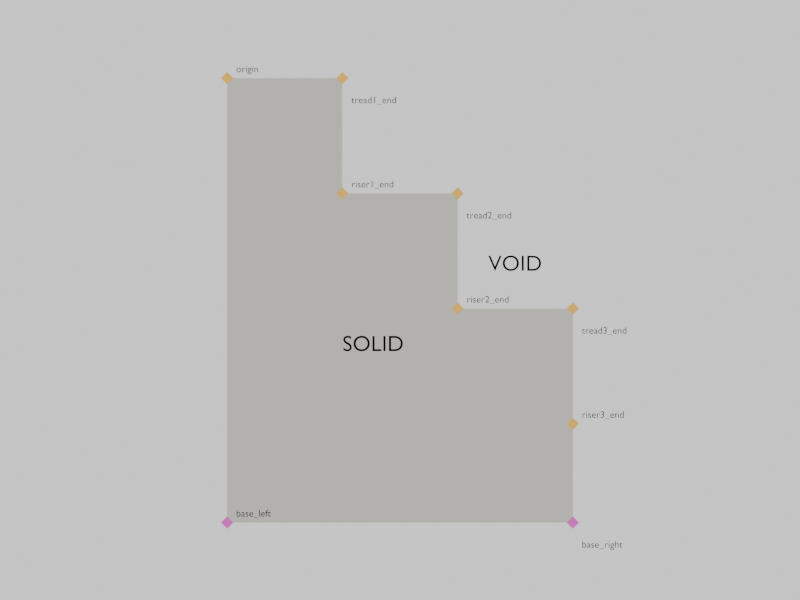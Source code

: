 # Source: stepped_paley_pl1_fig7_v1_proof.blend  (saved by Blender 5.1.30; exported with 4.5.12 LTS)
import bpy
from mathutils import Matrix  # noqa: F401  (used for matrix-valued properties, if any)

bpy.ops.wm.read_factory_settings(use_empty=True)
scene = bpy.context.scene
scene.name = 'Scene'

# ---- collections
col_sinc_reference = bpy.data.collections.new('SINC_Reference'); scene.collection.children.link(col_sinc_reference)
col_sinc_master = bpy.data.collections.new('SINC_Master'); scene.collection.children.link(col_sinc_master)
col_sinc_annotations = bpy.data.collections.new('SINC_Annotations'); scene.collection.children.link(col_sinc_annotations)
col_sinc_cameras = bpy.data.collections.new('SINC_Cameras'); scene.collection.children.link(col_sinc_cameras)
col_sinc_wireproxy = bpy.data.collections.new('SINC_WireProxy'); scene.collection.children.link(col_sinc_wireproxy)

# ---- materials (node trees are filled in below, after node groups)
mat_sinc_mat_stone = bpy.data.materials.new('SINC_Mat_Stone')
mat_sinc_mat_stone.diffuse_color = (0.62, 0.6, 0.55, 1.0)
mat_sinc_mat_ev_estimated = bpy.data.materials.new('SINC_Mat_Ev_ESTIMATED')
mat_sinc_mat_ev_estimated.diffuse_color = (0.95, 0.55, 0.1, 1.0)
mat_sinc_mat_black = bpy.data.materials.new('SINC_Mat_Black')
mat_sinc_mat_black.diffuse_color = (0.0, 0.0, 0.0, 1.0)
mat_sinc_mat_ev_authored = bpy.data.materials.new('SINC_Mat_Ev_AUTHORED')
mat_sinc_mat_ev_authored.diffuse_color = (0.85, 0.1, 0.65, 1.0)

# ---- material node trees
mat_sinc_mat_stone.use_nodes = True; mat_sinc_mat_stone.node_tree.nodes.clear()
_N = mat_sinc_mat_stone.node_tree.nodes; _L = mat_sinc_mat_stone.node_tree.links
n0 = _N.new('ShaderNodeEmission'); n0.name = 'Emission'; n0.location = (0, 0)
n0.inputs[0].default_value = (0.62, 0.6, 0.55, 1.0)
n1 = _N.new('ShaderNodeOutputMaterial'); n1.name = 'Material Output'; n1.location = (0, 0)
_L.new(n0.outputs[0], n1.inputs[0])
n1.is_active_output = True
mat_sinc_mat_ev_estimated.use_nodes = True; mat_sinc_mat_ev_estimated.node_tree.nodes.clear()
_N = mat_sinc_mat_ev_estimated.node_tree.nodes; _L = mat_sinc_mat_ev_estimated.node_tree.links
n0 = _N.new('ShaderNodeEmission'); n0.name = 'Emission'; n0.location = (0, 0)
n0.inputs[0].default_value = (0.95, 0.55, 0.1, 1.0)
n1 = _N.new('ShaderNodeOutputMaterial'); n1.name = 'Material Output'; n1.location = (0, 0)
_L.new(n0.outputs[0], n1.inputs[0])
n1.is_active_output = True
mat_sinc_mat_black.use_nodes = True; mat_sinc_mat_black.node_tree.nodes.clear()
_N = mat_sinc_mat_black.node_tree.nodes; _L = mat_sinc_mat_black.node_tree.links
n0 = _N.new('ShaderNodeEmission'); n0.name = 'Emission'; n0.location = (0, 0)
n0.inputs[0].default_value = (0.0, 0.0, 0.0, 1.0)
n1 = _N.new('ShaderNodeOutputMaterial'); n1.name = 'Material Output'; n1.location = (0, 0)
_L.new(n0.outputs[0], n1.inputs[0])
n1.is_active_output = True
mat_sinc_mat_ev_authored.use_nodes = True; mat_sinc_mat_ev_authored.node_tree.nodes.clear()
_N = mat_sinc_mat_ev_authored.node_tree.nodes; _L = mat_sinc_mat_ev_authored.node_tree.links
n0 = _N.new('ShaderNodeEmission'); n0.name = 'Emission'; n0.location = (0, 0)
n0.inputs[0].default_value = (0.85, 0.1, 0.65, 1.0)
n1 = _N.new('ShaderNodeOutputMaterial'); n1.name = 'Material Output'; n1.location = (0, 0)
_L.new(n0.outputs[0], n1.inputs[0])
n1.is_active_output = True

# ---- world
world_sinc_world = bpy.data.worlds.new('SINC_World'); scene.world = world_sinc_world
world_sinc_world.use_nodes = True; world_sinc_world.node_tree.nodes.clear()
_N = world_sinc_world.node_tree.nodes; _L = world_sinc_world.node_tree.links
n0 = _N.new('ShaderNodeBackground'); n0.name = 'Background'; n0.location = (-200, 100)
n0.inputs[0].default_value = (1.0, 1.0, 1.0, 1.0)
n1 = _N.new('ShaderNodeOutputWorld'); n1.name = 'World Output'; n1.location = (200, 100)
_L.new(n0.outputs[0], n1.inputs[0])
n1.is_active_output = True

# ---- cameras
cam_sinc_cam_front = bpy.data.cameras.new('SINC_Cam_Front')
cam_sinc_cam_front.type = 'ORTHO'
cam_sinc_cam_front.clip_start = 0.00108
cam_sinc_cam_front.clip_end = 21.6
cam_sinc_cam_front.ortho_scale = 0.486
cam_sinc_cam_opposite = bpy.data.cameras.new('SINC_Cam_Opposite')
cam_sinc_cam_opposite.type = 'ORTHO'
cam_sinc_cam_opposite.clip_start = 0.00108
cam_sinc_cam_opposite.clip_end = 21.6
cam_sinc_cam_opposite.ortho_scale = 0.486
cam_sinc_cam_threequarter = bpy.data.cameras.new('SINC_Cam_ThreeQuarter')
cam_sinc_cam_threequarter.clip_start = 0.00108
cam_sinc_cam_threequarter.clip_end = 21.6
cam_sinc_cam_wire = bpy.data.cameras.new('SINC_Cam_Wire')
cam_sinc_cam_wire.clip_start = 0.00108
cam_sinc_cam_wire.clip_end = 21.6

# ---- meshes
me_sinc_station_origin = bpy.data.meshes.new('SINC_Station_origin')
me_sinc_station_origin.from_pydata([(0.00378, 0.0, 0.0), (-0.00378, 0.0, 0.0), (0.0, 0.00378, 0.0), (0.0, -0.00378, 0.0), (0.0, 0.0, 0.00378), (0.0, 0.0, -0.00378)], [], [(0, 2, 4), (2, 1, 4), (1, 3, 4), (3, 0, 4), (2, 0, 5), (1, 2, 5), (3, 1, 5), (0, 3, 5)])
me_sinc_station_origin.materials.append(mat_sinc_mat_ev_estimated)
me_sinc_station_origin.update()
me_sinc_station_tread1_end = bpy.data.meshes.new('SINC_Station_tread1_end')
me_sinc_station_tread1_end.from_pydata([(0.00378, 0.0, 0.0), (-0.00378, 0.0, 0.0), (0.0, 0.00378, 0.0), (0.0, -0.00378, 0.0), (0.0, 0.0, 0.00378), (0.0, 0.0, -0.00378)], [], [(0, 2, 4), (2, 1, 4), (1, 3, 4), (3, 0, 4), (2, 0, 5), (1, 2, 5), (3, 1, 5), (0, 3, 5)])
me_sinc_station_tread1_end.materials.append(mat_sinc_mat_ev_estimated)
me_sinc_station_tread1_end.update()
me_sinc_station_riser1_end = bpy.data.meshes.new('SINC_Station_riser1_end')
me_sinc_station_riser1_end.from_pydata([(0.00378, 0.0, 0.0), (-0.00378, 0.0, 0.0), (0.0, 0.00378, 0.0), (0.0, -0.00378, 0.0), (0.0, 0.0, 0.00378), (0.0, 0.0, -0.00378)], [], [(0, 2, 4), (2, 1, 4), (1, 3, 4), (3, 0, 4), (2, 0, 5), (1, 2, 5), (3, 1, 5), (0, 3, 5)])
me_sinc_station_riser1_end.materials.append(mat_sinc_mat_ev_estimated)
me_sinc_station_riser1_end.update()
me_sinc_station_tread2_end = bpy.data.meshes.new('SINC_Station_tread2_end')
me_sinc_station_tread2_end.from_pydata([(0.00378, 0.0, 0.0), (-0.00378, 0.0, 0.0), (0.0, 0.00378, 0.0), (0.0, -0.00378, 0.0), (0.0, 0.0, 0.00378), (0.0, 0.0, -0.00378)], [], [(0, 2, 4), (2, 1, 4), (1, 3, 4), (3, 0, 4), (2, 0, 5), (1, 2, 5), (3, 1, 5), (0, 3, 5)])
me_sinc_station_tread2_end.materials.append(mat_sinc_mat_ev_estimated)
me_sinc_station_tread2_end.update()
me_sinc_station_riser2_end = bpy.data.meshes.new('SINC_Station_riser2_end')
me_sinc_station_riser2_end.from_pydata([(0.00378, 0.0, 0.0), (-0.00378, 0.0, 0.0), (0.0, 0.00378, 0.0), (0.0, -0.00378, 0.0), (0.0, 0.0, 0.00378), (0.0, 0.0, -0.00378)], [], [(0, 2, 4), (2, 1, 4), (1, 3, 4), (3, 0, 4), (2, 0, 5), (1, 2, 5), (3, 1, 5), (0, 3, 5)])
me_sinc_station_riser2_end.materials.append(mat_sinc_mat_ev_estimated)
me_sinc_station_riser2_end.update()
me_sinc_station_tread3_end = bpy.data.meshes.new('SINC_Station_tread3_end')
me_sinc_station_tread3_end.from_pydata([(0.00378, 0.0, 0.0), (-0.00378, 0.0, 0.0), (0.0, 0.00378, 0.0), (0.0, -0.00378, 0.0), (0.0, 0.0, 0.00378), (0.0, 0.0, -0.00378)], [], [(0, 2, 4), (2, 1, 4), (1, 3, 4), (3, 0, 4), (2, 0, 5), (1, 2, 5), (3, 1, 5), (0, 3, 5)])
me_sinc_station_tread3_end.materials.append(mat_sinc_mat_ev_estimated)
me_sinc_station_tread3_end.update()
me_sinc_station_riser3_end = bpy.data.meshes.new('SINC_Station_riser3_end')
me_sinc_station_riser3_end.from_pydata([(0.00378, 0.0, 0.0), (-0.00378, 0.0, 0.0), (0.0, 0.00378, 0.0), (0.0, -0.00378, 0.0), (0.0, 0.0, 0.00378), (0.0, 0.0, -0.00378)], [], [(0, 2, 4), (2, 1, 4), (1, 3, 4), (3, 0, 4), (2, 0, 5), (1, 2, 5), (3, 1, 5), (0, 3, 5)])
me_sinc_station_riser3_end.materials.append(mat_sinc_mat_ev_estimated)
me_sinc_station_riser3_end.update()
me_sinc_station_base_right = bpy.data.meshes.new('SINC_Station_base_right')
me_sinc_station_base_right.from_pydata([(0.00378, 0.0, 0.0), (-0.00378, 0.0, 0.0), (0.0, 0.00378, 0.0), (0.0, -0.00378, 0.0), (0.0, 0.0, 0.00378), (0.0, 0.0, -0.00378)], [], [(0, 2, 4), (2, 1, 4), (1, 3, 4), (3, 0, 4), (2, 0, 5), (1, 2, 5), (3, 1, 5), (0, 3, 5)])
me_sinc_station_base_right.materials.append(mat_sinc_mat_ev_authored)
me_sinc_station_base_right.update()
me_sinc_station_base_left = bpy.data.meshes.new('SINC_Station_base_left')
me_sinc_station_base_left.from_pydata([(0.00378, 0.0, 0.0), (-0.00378, 0.0, 0.0), (0.0, 0.00378, 0.0), (0.0, -0.00378, 0.0), (0.0, 0.0, 0.00378), (0.0, 0.0, -0.00378)], [], [(0, 2, 4), (2, 1, 4), (1, 3, 4), (3, 0, 4), (2, 0, 5), (1, 2, 5), (3, 1, 5), (0, 3, 5)])
me_sinc_station_base_left.materials.append(mat_sinc_mat_ev_authored)
me_sinc_station_base_left.update()
me_sinc_master_stepped_paley_pl1_fig7_v1 = bpy.data.meshes.new('SINC_Master_stepped_paley_pl1_fig7_v1')
me_sinc_master_stepped_paley_pl1_fig7_v1.from_pydata([(0.0, 0.0, 0.035), (0.07, 0.0, 0.035), (0.07, -0.07, 0.035), (0.14, -0.07, 0.035), (0.14, -0.14, 0.035), (0.21, -0.14, 0.035), (0.21, -0.27, 0.035), (0.0, -0.27, 0.035), (0.0, 0.0, -0.035), (0.07, 0.0, -0.035), (0.07, -0.07, -0.035), (0.14, -0.07, -0.035), (0.14, -0.14, -0.035), (0.21, -0.14, -0.035), (0.21, -0.27, -0.035), (0.0, -0.27, -0.035), (0.0, 0.0, -0.035), (0.0, 0.0, 0.035), (0.07, 0.0, -0.035), (0.07, 0.0, 0.035), (0.07, -0.07, -0.035), (0.07, -0.07, 0.035), (0.14, -0.07, -0.035), (0.14, -0.07, 0.035), (0.14, -0.14, -0.035), (0.14, -0.14, 0.035), (0.21, -0.14, -0.035), (0.21, -0.14, 0.035), (0.21, -0.27, -0.035), (0.21, -0.27, 0.035), (0.0, -0.27, -0.035), (0.0, -0.27, 0.035)], [], [(5, 4, 3, 2, 1, 0, 7, 6), (11, 12, 13, 14, 15, 8, 9, 10), (17, 19, 18, 16), (19, 21, 20, 18), (21, 23, 22, 20), (23, 25, 24, 22), (25, 27, 26, 24), (29, 31, 30, 28), (31, 17, 16, 30), (27, 29, 28, 26)])
me_sinc_master_stepped_paley_pl1_fig7_v1.polygons.foreach_set('use_smooth', [0, 0, 1, 1, 1, 1, 1, 1, 1, 1])
_uv = me_sinc_master_stepped_paley_pl1_fig7_v1.uv_layers.new(name='UVMap')
_uv.uv.foreach_set('vector', [0.625, 0.0, 0.5, 0.0, 0.375, 0.0, 0.25, 0.0, 0.125, 0.0, 0.0, 0.0, 1.0, 0.0, 0.875, 0.0, 0.375, 0.0, 0.5, 0.0, 0.625, 0.0, 0.875, 0.0, 1.0, 0.0, 0.0, 0.0, 0.125, 0.0, 0.25, 0.0, 0.0, 1.0, 0.1111, 1.0, 0.1111, 0.0, 0.0, 0.0, 0.1111, 1.0, 0.2222, 1.0, 0.2222, 0.0, 0.1111, 0.0, 0.2222, 1.0, 0.3333, 1.0, 0.3333, 0.0, 0.2222, 0.0, 0.3333, 1.0, 0.4444, 1.0, 0.4444, 0.0, 0.3333, 0.0, 0.4444, 1.0, 0.5556, 1.0, 0.5556, 0.0, 0.4444, 0.0, 0.7778, 1.0, 0.8889, 1.0, 0.8889, 0.0, 0.7778, 0.0, 0.8889, 1.0, 1.0, 1.0, 1.0, 0.0, 0.8889, 0.0, 0.5556, 1.0, 0.7778, 1.0, 0.7778, 0.0, 0.5556, 0.0])
me_sinc_master_stepped_paley_pl1_fig7_v1.materials.append(mat_sinc_mat_black)
me_sinc_master_stepped_paley_pl1_fig7_v1.auto_texspace = False
me_sinc_master_stepped_paley_pl1_fig7_v1.update()

# ---- curves / text
cu_sinc_master_stepped_paley_pl1_fig7_v1 = bpy.data.curves.new('SINC_Master_stepped_paley_pl1_fig7_v1', 'CURVE')
cu_sinc_master_stepped_paley_pl1_fig7_v1.dimensions = '2D'
_sp = cu_sinc_master_stepped_paley_pl1_fig7_v1.splines.new('POLY'); _sp.points.add(8)
_sp.points.foreach_set('co', [0.0, 0.0, 0.0, 1.0, 0.07, 0.0, 0.0, 1.0, 0.07, -0.07, 0.0, 1.0, 0.14, -0.07, 0.0, 1.0, 0.14, -0.14, 0.0, 1.0, 0.21, -0.14, 0.0, 1.0, 0.21, -0.21, 0.0, 1.0, 0.21, -0.27, 0.0, 1.0, 0.0, -0.27, 0.0, 1.0])
_sp.use_cyclic_u = True
cu_sinc_master_stepped_paley_pl1_fig7_v1.materials.append(mat_sinc_mat_stone)
cu_sinc_master_stepped_paley_pl1_fig7_v1.extrude = 0.035
cu_sinc_master_stepped_paley_pl1_fig7_v1.fill_mode = 'BOTH'
txt_sinc_label_origin = bpy.data.curves.new('SINC_Label_origin', 'FONT')
txt_sinc_label_origin.dimensions = '2D'
txt_sinc_label_origin.body = 'origin'
txt_sinc_label_origin.materials.append(mat_sinc_mat_black)
txt_sinc_label_origin.align_y = 'CENTER'
txt_sinc_label_origin.size = 0.00594
txt_sinc_label_tread1_end = bpy.data.curves.new('SINC_Label_tread1_end', 'FONT')
txt_sinc_label_tread1_end.dimensions = '2D'
txt_sinc_label_tread1_end.body = 'tread1_end'
txt_sinc_label_tread1_end.materials.append(mat_sinc_mat_black)
txt_sinc_label_tread1_end.align_y = 'CENTER'
txt_sinc_label_tread1_end.size = 0.00594
txt_sinc_label_riser1_end = bpy.data.curves.new('SINC_Label_riser1_end', 'FONT')
txt_sinc_label_riser1_end.dimensions = '2D'
txt_sinc_label_riser1_end.body = 'riser1_end'
txt_sinc_label_riser1_end.materials.append(mat_sinc_mat_black)
txt_sinc_label_riser1_end.align_y = 'CENTER'
txt_sinc_label_riser1_end.size = 0.00594
txt_sinc_label_tread2_end = bpy.data.curves.new('SINC_Label_tread2_end', 'FONT')
txt_sinc_label_tread2_end.dimensions = '2D'
txt_sinc_label_tread2_end.body = 'tread2_end'
txt_sinc_label_tread2_end.materials.append(mat_sinc_mat_black)
txt_sinc_label_tread2_end.align_y = 'CENTER'
txt_sinc_label_tread2_end.size = 0.00594
txt_sinc_label_riser2_end = bpy.data.curves.new('SINC_Label_riser2_end', 'FONT')
txt_sinc_label_riser2_end.dimensions = '2D'
txt_sinc_label_riser2_end.body = 'riser2_end'
txt_sinc_label_riser2_end.materials.append(mat_sinc_mat_black)
txt_sinc_label_riser2_end.align_y = 'CENTER'
txt_sinc_label_riser2_end.size = 0.00594
txt_sinc_label_tread3_end = bpy.data.curves.new('SINC_Label_tread3_end', 'FONT')
txt_sinc_label_tread3_end.dimensions = '2D'
txt_sinc_label_tread3_end.body = 'tread3_end'
txt_sinc_label_tread3_end.materials.append(mat_sinc_mat_black)
txt_sinc_label_tread3_end.align_y = 'CENTER'
txt_sinc_label_tread3_end.size = 0.00594
txt_sinc_label_riser3_end = bpy.data.curves.new('SINC_Label_riser3_end', 'FONT')
txt_sinc_label_riser3_end.dimensions = '2D'
txt_sinc_label_riser3_end.body = 'riser3_end'
txt_sinc_label_riser3_end.materials.append(mat_sinc_mat_black)
txt_sinc_label_riser3_end.align_y = 'CENTER'
txt_sinc_label_riser3_end.size = 0.00594
txt_sinc_label_base_right = bpy.data.curves.new('SINC_Label_base_right', 'FONT')
txt_sinc_label_base_right.dimensions = '2D'
txt_sinc_label_base_right.body = 'base_right'
txt_sinc_label_base_right.materials.append(mat_sinc_mat_black)
txt_sinc_label_base_right.align_y = 'CENTER'
txt_sinc_label_base_right.size = 0.00594
txt_sinc_label_base_left = bpy.data.curves.new('SINC_Label_base_left', 'FONT')
txt_sinc_label_base_left.dimensions = '2D'
txt_sinc_label_base_left.body = 'base_left'
txt_sinc_label_base_left.materials.append(mat_sinc_mat_black)
txt_sinc_label_base_left.align_y = 'CENTER'
txt_sinc_label_base_left.size = 0.00594
txt_sinc_labelsolid = bpy.data.curves.new('SINC_LabelSolid', 'FONT')
txt_sinc_labelsolid.dimensions = '2D'
txt_sinc_labelsolid.body = 'SOLID'
txt_sinc_labelsolid.materials.append(mat_sinc_mat_black)
txt_sinc_labelsolid.align_x = 'CENTER'
txt_sinc_labelsolid.align_y = 'CENTER'
txt_sinc_labelsolid.size = 0.0135
txt_sinc_labelvoid = bpy.data.curves.new('SINC_LabelVoid', 'FONT')
txt_sinc_labelvoid.dimensions = '2D'
txt_sinc_labelvoid.body = 'VOID'
txt_sinc_labelvoid.materials.append(mat_sinc_mat_black)
txt_sinc_labelvoid.align_x = 'CENTER'
txt_sinc_labelvoid.align_y = 'CENTER'
txt_sinc_labelvoid.size = 0.0135

# ---- objects
ob_sinc_master_stepped_paley_pl1_fig7_v1 = bpy.data.objects.new('SINC_Master_stepped_paley_pl1_fig7_v1', cu_sinc_master_stepped_paley_pl1_fig7_v1)
ob_sinc_station_origin = bpy.data.objects.new('SINC_Station_origin', me_sinc_station_origin)
ob_sinc_label_origin = bpy.data.objects.new('SINC_Label_origin', txt_sinc_label_origin)
ob_sinc_station_tread1_end = bpy.data.objects.new('SINC_Station_tread1_end', me_sinc_station_tread1_end)
ob_sinc_label_tread1_end = bpy.data.objects.new('SINC_Label_tread1_end', txt_sinc_label_tread1_end)
ob_sinc_station_riser1_end = bpy.data.objects.new('SINC_Station_riser1_end', me_sinc_station_riser1_end)
ob_sinc_label_riser1_end = bpy.data.objects.new('SINC_Label_riser1_end', txt_sinc_label_riser1_end)
ob_sinc_station_tread2_end = bpy.data.objects.new('SINC_Station_tread2_end', me_sinc_station_tread2_end)
ob_sinc_label_tread2_end = bpy.data.objects.new('SINC_Label_tread2_end', txt_sinc_label_tread2_end)
ob_sinc_station_riser2_end = bpy.data.objects.new('SINC_Station_riser2_end', me_sinc_station_riser2_end)
ob_sinc_label_riser2_end = bpy.data.objects.new('SINC_Label_riser2_end', txt_sinc_label_riser2_end)
ob_sinc_station_tread3_end = bpy.data.objects.new('SINC_Station_tread3_end', me_sinc_station_tread3_end)
ob_sinc_label_tread3_end = bpy.data.objects.new('SINC_Label_tread3_end', txt_sinc_label_tread3_end)
ob_sinc_station_riser3_end = bpy.data.objects.new('SINC_Station_riser3_end', me_sinc_station_riser3_end)
ob_sinc_label_riser3_end = bpy.data.objects.new('SINC_Label_riser3_end', txt_sinc_label_riser3_end)
ob_sinc_station_base_right = bpy.data.objects.new('SINC_Station_base_right', me_sinc_station_base_right)
ob_sinc_label_base_right = bpy.data.objects.new('SINC_Label_base_right', txt_sinc_label_base_right)
ob_sinc_station_base_left = bpy.data.objects.new('SINC_Station_base_left', me_sinc_station_base_left)
ob_sinc_label_base_left = bpy.data.objects.new('SINC_Label_base_left', txt_sinc_label_base_left)
ob_sinc_labelsolid = bpy.data.objects.new('SINC_LabelSolid', txt_sinc_labelsolid)
ob_sinc_labelvoid = bpy.data.objects.new('SINC_LabelVoid', txt_sinc_labelvoid)
ob_sinc_cam_front = bpy.data.objects.new('SINC_Cam_Front', cam_sinc_cam_front)
ob_sinc_cam_opposite = bpy.data.objects.new('SINC_Cam_Opposite', cam_sinc_cam_opposite)
ob_sinc_cam_threequarter = bpy.data.objects.new('SINC_Cam_ThreeQuarter', cam_sinc_cam_threequarter)
ob_sinc_cam_wire = bpy.data.objects.new('SINC_Cam_Wire', cam_sinc_cam_wire)
ob_sinc_wireproxy = bpy.data.objects.new('SINC_WireProxy', me_sinc_master_stepped_paley_pl1_fig7_v1)

# ---- transforms, parenting, visibility, modifiers, constraints
ob_sinc_master_stepped_paley_pl1_fig7_v1.location = (0.0, 0.0, 0.0)
ob_sinc_master_stepped_paley_pl1_fig7_v1.rotation_euler = (1.571, 0.0, 0.0)
ob_sinc_station_origin.location = (0.0, -0.03905, 0.0)
ob_sinc_label_origin.location = (0.0054, -0.03905, 0.0054)
ob_sinc_label_origin.rotation_euler = (1.571, 0.0, 0.0)
ob_sinc_station_tread1_end.location = (0.07, -0.03905, 0.0)
ob_sinc_label_tread1_end.location = (0.0754, -0.03905, -0.0135)
ob_sinc_label_tread1_end.rotation_euler = (1.571, 0.0, 0.0)
ob_sinc_station_riser1_end.location = (0.07, -0.03905, -0.07)
ob_sinc_label_riser1_end.location = (0.0754, -0.03905, -0.0646)
ob_sinc_label_riser1_end.rotation_euler = (1.571, 0.0, 0.0)
ob_sinc_station_tread2_end.location = (0.14, -0.03905, -0.07)
ob_sinc_label_tread2_end.location = (0.1454, -0.03905, -0.0835)
ob_sinc_label_tread2_end.rotation_euler = (1.571, 0.0, 0.0)
ob_sinc_station_riser2_end.location = (0.14, -0.03905, -0.14)
ob_sinc_label_riser2_end.location = (0.1454, -0.03905, -0.1346)
ob_sinc_label_riser2_end.rotation_euler = (1.571, 0.0, 0.0)
ob_sinc_station_tread3_end.location = (0.21, -0.03905, -0.14)
ob_sinc_label_tread3_end.location = (0.2154, -0.03905, -0.1535)
ob_sinc_label_tread3_end.rotation_euler = (1.571, 0.0, 0.0)
ob_sinc_station_riser3_end.location = (0.21, -0.03905, -0.21)
ob_sinc_label_riser3_end.location = (0.2154, -0.03905, -0.2046)
ob_sinc_label_riser3_end.rotation_euler = (1.571, 0.0, 0.0)
ob_sinc_station_base_right.location = (0.21, -0.03905, -0.27)
ob_sinc_label_base_right.location = (0.2154, -0.03905, -0.2835)
ob_sinc_label_base_right.rotation_euler = (1.571, 0.0, 0.0)
ob_sinc_station_base_left.location = (0.0, -0.03905, -0.27)
ob_sinc_label_base_left.location = (0.0054, -0.03905, -0.2646)
ob_sinc_label_base_left.rotation_euler = (1.571, 0.0, 0.0)
ob_sinc_labelsolid.location = (0.08867, -0.03905, -0.1618)
ob_sinc_labelsolid.rotation_euler = (1.571, 0.0, 0.0)
ob_sinc_labelvoid.location = (0.175, -0.03905, -0.113)
ob_sinc_labelvoid.rotation_euler = (1.571, 0.0, 0.0)
ob_sinc_cam_front.location = (0.105, -1.08, -0.135)
ob_sinc_cam_front.rotation_euler = (1.571, 0.0, 0.0)
ob_sinc_cam_opposite.location = (0.105, 1.08, -0.135)
ob_sinc_cam_opposite.rotation_euler = (1.571, 0.0, 3.142)
ob_sinc_cam_threequarter.location = (-0.1855, -0.5282, 0.1027)
ob_sinc_cam_threequarter.rotation_euler = (1.195, 6.593e-09, -0.5028)
ob_sinc_cam_wire.location = (-0.1855, -0.5282, 0.1027)
ob_sinc_cam_wire.rotation_euler = (1.195, 6.593e-09, -0.5028)
ob_sinc_wireproxy.location = (0.0, 0.0, 0.0)
ob_sinc_wireproxy.rotation_euler = (1.571, 0.0, 0.0)
ob_sinc_wireproxy.hide_render = True
_m = ob_sinc_wireproxy.modifiers.new('SINC_Wireframe', 'WIREFRAME')
_m.thickness = 0.00108

# ---- collection membership
col_sinc_master.objects.link(ob_sinc_master_stepped_paley_pl1_fig7_v1)
col_sinc_annotations.objects.link(ob_sinc_station_origin)
col_sinc_annotations.objects.link(ob_sinc_label_origin)
col_sinc_annotations.objects.link(ob_sinc_station_tread1_end)
col_sinc_annotations.objects.link(ob_sinc_label_tread1_end)
col_sinc_annotations.objects.link(ob_sinc_station_riser1_end)
col_sinc_annotations.objects.link(ob_sinc_label_riser1_end)
col_sinc_annotations.objects.link(ob_sinc_station_tread2_end)
col_sinc_annotations.objects.link(ob_sinc_label_tread2_end)
col_sinc_annotations.objects.link(ob_sinc_station_riser2_end)
col_sinc_annotations.objects.link(ob_sinc_label_riser2_end)
col_sinc_annotations.objects.link(ob_sinc_station_tread3_end)
col_sinc_annotations.objects.link(ob_sinc_label_tread3_end)
col_sinc_annotations.objects.link(ob_sinc_station_riser3_end)
col_sinc_annotations.objects.link(ob_sinc_label_riser3_end)
col_sinc_annotations.objects.link(ob_sinc_station_base_right)
col_sinc_annotations.objects.link(ob_sinc_label_base_right)
col_sinc_annotations.objects.link(ob_sinc_station_base_left)
col_sinc_annotations.objects.link(ob_sinc_label_base_left)
col_sinc_annotations.objects.link(ob_sinc_labelsolid)
col_sinc_annotations.objects.link(ob_sinc_labelvoid)
col_sinc_cameras.objects.link(ob_sinc_cam_front)
col_sinc_cameras.objects.link(ob_sinc_cam_opposite)
col_sinc_cameras.objects.link(ob_sinc_cam_threequarter)
col_sinc_cameras.objects.link(ob_sinc_cam_wire)
col_sinc_wireproxy.objects.link(ob_sinc_wireproxy)

# ---- scene / render settings (as saved in the file)
scene.camera = ob_sinc_cam_front
scene.frame_start = 1; scene.frame_end = 250; scene.frame_set(1)
scene.render.engine = 'BLENDER_EEVEE_NEXT'
scene.render.resolution_x = 1600
scene.render.resolution_y = 1200
scene.render.bake_bias = 0.0
scene.render.bake_samples = 0
scene.cycles.sampling_pattern = 'TABULATED_SOBOL'
scene.eevee.use_volume_custom_range = False
bpy.context.view_layer.update()
